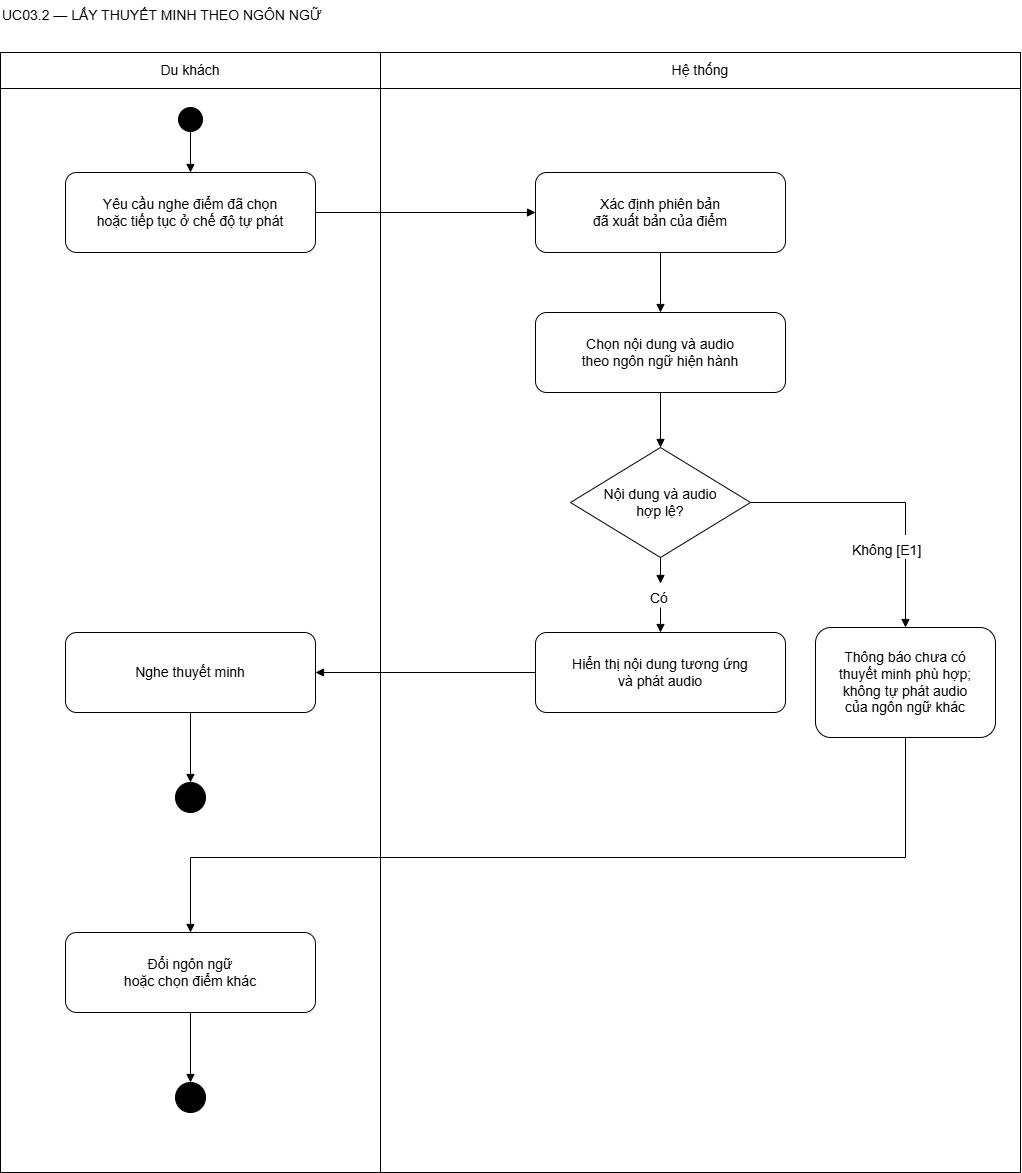

The diagram above was exported from draw.io. Its source (the exported page's mxGraphModel, read from the mxfile embedded in the PNG):
<mxGraphModel dx="2060" dy="1124" grid="1" gridSize="10" guides="1" tooltips="1" connect="1" arrows="1" fold="1" page="1" pageScale="1" pageWidth="1060" pageHeight="1200" background="#FFFFFF" math="0" shadow="0">
  <root>
    <mxCell id="0" />
    <mxCell id="1" parent="0" />
    <mxCell id="title" parent="1" style="whiteSpace=wrap;html=0;fillColor=#FFFFFF;strokeColor=#000000;fontColor=#000000;fontSize=14;text;strokeColor=none;fillColor=none;" value="UC03.2 — LẤY THUYẾT MINH THEO NGÔN NGỮ" vertex="1">
      <mxGeometry height="40" width="1020" x="20" y="8" as="geometry" />
    </mxCell>
    <mxCell id="lane1" parent="1" style="whiteSpace=wrap;html=0;fillColor=#FFFFFF;strokeColor=#000000;fontColor=#000000;fontSize=14;rounded=0;" value="" vertex="1">
      <mxGeometry height="1120" width="380" x="20" y="60" as="geometry" />
    </mxCell>
    <mxCell id="lane2" parent="1" style="whiteSpace=wrap;html=0;fillColor=#FFFFFF;strokeColor=#000000;fontColor=#000000;fontSize=14;rounded=0;" value="" vertex="1">
      <mxGeometry height="1120" width="640" x="400" y="60" as="geometry" />
    </mxCell>
    <mxCell id="head1" parent="1" style="whiteSpace=wrap;html=0;fillColor=#FFFFFF;strokeColor=#000000;fontColor=#000000;fontSize=14;rounded=0;" value="Du khách" vertex="1">
      <mxGeometry height="36" width="380" x="20" y="60" as="geometry" />
    </mxCell>
    <mxCell id="head2" parent="1" style="whiteSpace=wrap;html=0;fillColor=#FFFFFF;strokeColor=#000000;fontColor=#000000;fontSize=14;rounded=0;" value="Hệ thống" vertex="1">
      <mxGeometry height="36" width="640" x="400" y="60" as="geometry" />
    </mxCell>
    <mxCell id="start" parent="1" style="whiteSpace=wrap;html=0;fillColor=#FFFFFF;strokeColor=#000000;fontColor=#000000;fontSize=14;ellipse;fillColor=#000000;" value="" vertex="1">
      <mxGeometry height="24" width="24" x="198" y="115" as="geometry" />
    </mxCell>
    <mxCell id="request" parent="1" style="whiteSpace=wrap;html=0;fillColor=#FFFFFF;strokeColor=#000000;fontColor=#000000;fontSize=14;rounded=1;arcSize=14;" value="Yêu cầu nghe điểm đã chọn&#10;hoặc tiếp tục ở chế độ tự phát" vertex="1">
      <mxGeometry height="80" width="250" x="85" y="180" as="geometry" />
    </mxCell>
    <mxCell id="revision" parent="1" style="whiteSpace=wrap;html=0;fillColor=#FFFFFF;strokeColor=#000000;fontColor=#000000;fontSize=14;rounded=1;arcSize=14;" value="Xác định phiên bản&#10;đã xuất bản của điểm" vertex="1">
      <mxGeometry height="80" width="250" x="555" y="180" as="geometry" />
    </mxCell>
    <mxCell id="pick" parent="1" style="whiteSpace=wrap;html=0;fillColor=#FFFFFF;strokeColor=#000000;fontColor=#000000;fontSize=14;rounded=1;arcSize=14;" value="Chọn nội dung và audio&#10;theo ngôn ngữ hiện hành" vertex="1">
      <mxGeometry height="80" width="250" x="555" y="320" as="geometry" />
    </mxCell>
    <mxCell id="valid" parent="1" style="whiteSpace=wrap;html=0;fillColor=#FFFFFF;strokeColor=#000000;fontColor=#000000;fontSize=14;rhombus;" value="Nội dung và audio&#10;hợp lệ?" vertex="1">
      <mxGeometry height="110" width="180" x="590" y="455" as="geometry" />
    </mxCell>
    <mxCell id="play" parent="1" style="whiteSpace=wrap;html=0;fillColor=#FFFFFF;strokeColor=#000000;fontColor=#000000;fontSize=14;rounded=1;arcSize=14;" value="Hiển thị nội dung tương ứng&#10;và phát audio" vertex="1">
      <mxGeometry height="80" width="250" x="555" y="640" as="geometry" />
    </mxCell>
    <mxCell id="listen" parent="1" style="whiteSpace=wrap;html=0;fillColor=#FFFFFF;strokeColor=#000000;fontColor=#000000;fontSize=14;rounded=1;arcSize=14;" value="Nghe thuyết minh" vertex="1">
      <mxGeometry height="80" width="250" x="85" y="640" as="geometry" />
    </mxCell>
    <mxCell id="end" parent="1" style="whiteSpace=wrap;html=0;fillColor=#FFFFFF;strokeColor=#000000;fontColor=#000000;fontSize=14;ellipse;shape=doubleEllipse;fillColor=#000000;" value="" vertex="1">
      <mxGeometry height="30" width="30" x="195" y="790" as="geometry" />
    </mxCell>
    <mxCell id="notice" parent="1" style="whiteSpace=wrap;html=0;fillColor=#FFFFFF;strokeColor=#000000;fontColor=#000000;fontSize=14;rounded=1;arcSize=14;" value="Thông báo chưa có&#10;thuyết minh phù hợp;&#10;không tự phát audio&#10;của ngôn ngữ khác" vertex="1">
      <mxGeometry height="110" width="180" x="835" y="635" as="geometry" />
    </mxCell>
    <mxCell id="choice" parent="1" style="whiteSpace=wrap;html=0;fillColor=#FFFFFF;strokeColor=#000000;fontColor=#000000;fontSize=14;rounded=1;arcSize=14;" value="Đổi ngôn ngữ&#10;hoặc chọn điểm khác" vertex="1">
      <mxGeometry height="80" width="250" x="85" y="940" as="geometry" />
    </mxCell>
    <mxCell id="endE" parent="1" style="whiteSpace=wrap;html=0;fillColor=#FFFFFF;strokeColor=#000000;fontColor=#000000;fontSize=14;ellipse;shape=doubleEllipse;fillColor=#000000;" value="" vertex="1">
      <mxGeometry height="30" width="30" x="195" y="1090" as="geometry" />
    </mxCell>
    <mxCell id="e1" edge="1" parent="1" source="start" style="edgeStyle=none;rounded=0;html=0;endArrow=block;endFill=1;strokeColor=#000000;fontColor=#000000;fontSize=14;labelBackgroundColor=#FFFFFF;exitX=0.5;exitY=1.0;exitDx=0;exitDy=0;entryX=0.5;entryY=0.0;entryDx=0;entryDy=0;" target="request" value="">
      <mxGeometry relative="1" as="geometry">
        <Array as="points" />
      </mxGeometry>
    </mxCell>
    <mxCell id="e2" edge="1" parent="1" source="request" style="edgeStyle=none;rounded=0;html=0;endArrow=block;endFill=1;strokeColor=#000000;fontColor=#000000;fontSize=14;labelBackgroundColor=#FFFFFF;exitX=1.0;exitY=0.5;exitDx=0;exitDy=0;entryX=0.0;entryY=0.5;entryDx=0;entryDy=0;" target="revision" value="">
      <mxGeometry relative="1" as="geometry">
        <Array as="points" />
      </mxGeometry>
    </mxCell>
    <mxCell id="e3" edge="1" parent="1" source="revision" style="edgeStyle=none;rounded=0;html=0;endArrow=block;endFill=1;strokeColor=#000000;fontColor=#000000;fontSize=14;labelBackgroundColor=#FFFFFF;exitX=0.5;exitY=1.0;exitDx=0;exitDy=0;entryX=0.5;entryY=0.0;entryDx=0;entryDy=0;" target="pick" value="">
      <mxGeometry relative="1" as="geometry">
        <Array as="points" />
      </mxGeometry>
    </mxCell>
    <mxCell id="e4" edge="1" parent="1" source="pick" style="edgeStyle=none;rounded=0;html=0;endArrow=block;endFill=1;strokeColor=#000000;fontColor=#000000;fontSize=14;labelBackgroundColor=#FFFFFF;exitX=0.5;exitY=1.0;exitDx=0;exitDy=0;entryX=0.5;entryY=0.0;entryDx=0;entryDy=0;" target="valid" value="">
      <mxGeometry relative="1" as="geometry">
        <Array as="points" />
      </mxGeometry>
    </mxCell>
    <mxCell id="e5" edge="1" parent="1" source="e5label" style="edgeStyle=none;rounded=0;html=0;endArrow=block;endFill=1;strokeColor=#000000;fontColor=#000000;fontSize=14;labelBackgroundColor=#FFFFFF;exitX=0.5;exitY=1.0;exitDx=0;exitDy=0;entryX=0.5;entryY=0.0;entryDx=0;entryDy=0;" target="play" value="">
      <mxGeometry relative="1" as="geometry">
        <Array as="points" />
      </mxGeometry>
    </mxCell>
    <mxCell id="e6" edge="1" parent="1" source="play" style="edgeStyle=none;rounded=0;html=0;endArrow=block;endFill=1;strokeColor=#000000;fontColor=#000000;fontSize=14;labelBackgroundColor=#FFFFFF;exitX=0.0;exitY=0.5;exitDx=0;exitDy=0;entryX=1.0;entryY=0.5;entryDx=0;entryDy=0;" target="listen" value="">
      <mxGeometry relative="1" as="geometry">
        <Array as="points" />
      </mxGeometry>
    </mxCell>
    <mxCell id="e7" edge="1" parent="1" source="listen" style="edgeStyle=none;rounded=0;html=0;endArrow=block;endFill=1;strokeColor=#000000;fontColor=#000000;fontSize=14;labelBackgroundColor=#FFFFFF;exitX=0.5;exitY=1.0;exitDx=0;exitDy=0;entryX=0.5;entryY=0.0;entryDx=0;entryDy=0;" target="end" value="">
      <mxGeometry relative="1" as="geometry">
        <Array as="points" />
      </mxGeometry>
    </mxCell>
    <mxCell id="e8" edge="1" parent="1" source="valid" style="edgeStyle=none;rounded=0;html=0;endArrow=block;endFill=1;strokeColor=#000000;fontColor=#000000;fontSize=14;labelBackgroundColor=#FFFFFF;exitX=1.0;exitY=0.5;exitDx=0;exitDy=0;entryX=0.5;entryY=0.0;entryDx=0;entryDy=0;" target="notice" value="">
      <mxGeometry relative="1" as="geometry">
        <Array as="points">
          <mxPoint x="925" y="510" />
        </Array>
      </mxGeometry>
    </mxCell>
    <mxCell id="e8label" parent="1" style="text;html=0;whiteSpace=wrap;fillColor=#FFFFFF;strokeColor=none;fontSize=14;" value="Không [E1]" vertex="1">
      <mxGeometry height="24" width="110" x="870" y="543" as="geometry" />
    </mxCell>
    <mxCell id="e9" edge="1" parent="1" source="notice" style="edgeStyle=none;rounded=0;html=0;endArrow=block;endFill=1;strokeColor=#000000;fontColor=#000000;fontSize=14;labelBackgroundColor=#FFFFFF;exitX=0.5;exitY=1.0;exitDx=0;exitDy=0;entryX=0.5;entryY=0.0;entryDx=0;entryDy=0;" target="choice" value="">
      <mxGeometry relative="1" as="geometry">
        <Array as="points">
          <mxPoint x="925" y="865" />
          <mxPoint x="210" y="865" />
        </Array>
      </mxGeometry>
    </mxCell>
    <mxCell id="e10" edge="1" parent="1" source="choice" style="edgeStyle=none;rounded=0;html=0;endArrow=block;endFill=1;strokeColor=#000000;fontColor=#000000;fontSize=14;labelBackgroundColor=#FFFFFF;exitX=0.5;exitY=1.0;exitDx=0;exitDy=0;entryX=0.5;entryY=0.0;entryDx=0;entryDy=0;" target="endE" value="">
      <mxGeometry relative="1" as="geometry">
        <Array as="points" />
      </mxGeometry>
    </mxCell>
    <mxCell id="cm50e-Mi6-0PySK7WWkl-2" edge="1" parent="1" source="valid" style="edgeStyle=none;rounded=0;html=0;endArrow=block;endFill=1;strokeColor=#000000;fontColor=#000000;fontSize=14;labelBackgroundColor=#FFFFFF;exitX=0.5;exitY=1.0;exitDx=0;exitDy=0;entryX=0.5;entryY=0.0;entryDx=0;entryDy=0;" target="e5label" value="">
      <mxGeometry relative="1" as="geometry">
        <Array as="points" />
        <mxPoint x="680" y="565" as="sourcePoint" />
        <mxPoint x="680" y="640" as="targetPoint" />
      </mxGeometry>
    </mxCell>
    <mxCell id="e5label" parent="1" style="text;html=0;whiteSpace=wrap;fillColor=#FFFFFF;strokeColor=none;fontSize=14;" value="Có" vertex="1">
      <mxGeometry height="24" width="24" x="668" y="591" as="geometry" />
    </mxCell>
  </root>
</mxGraphModel>